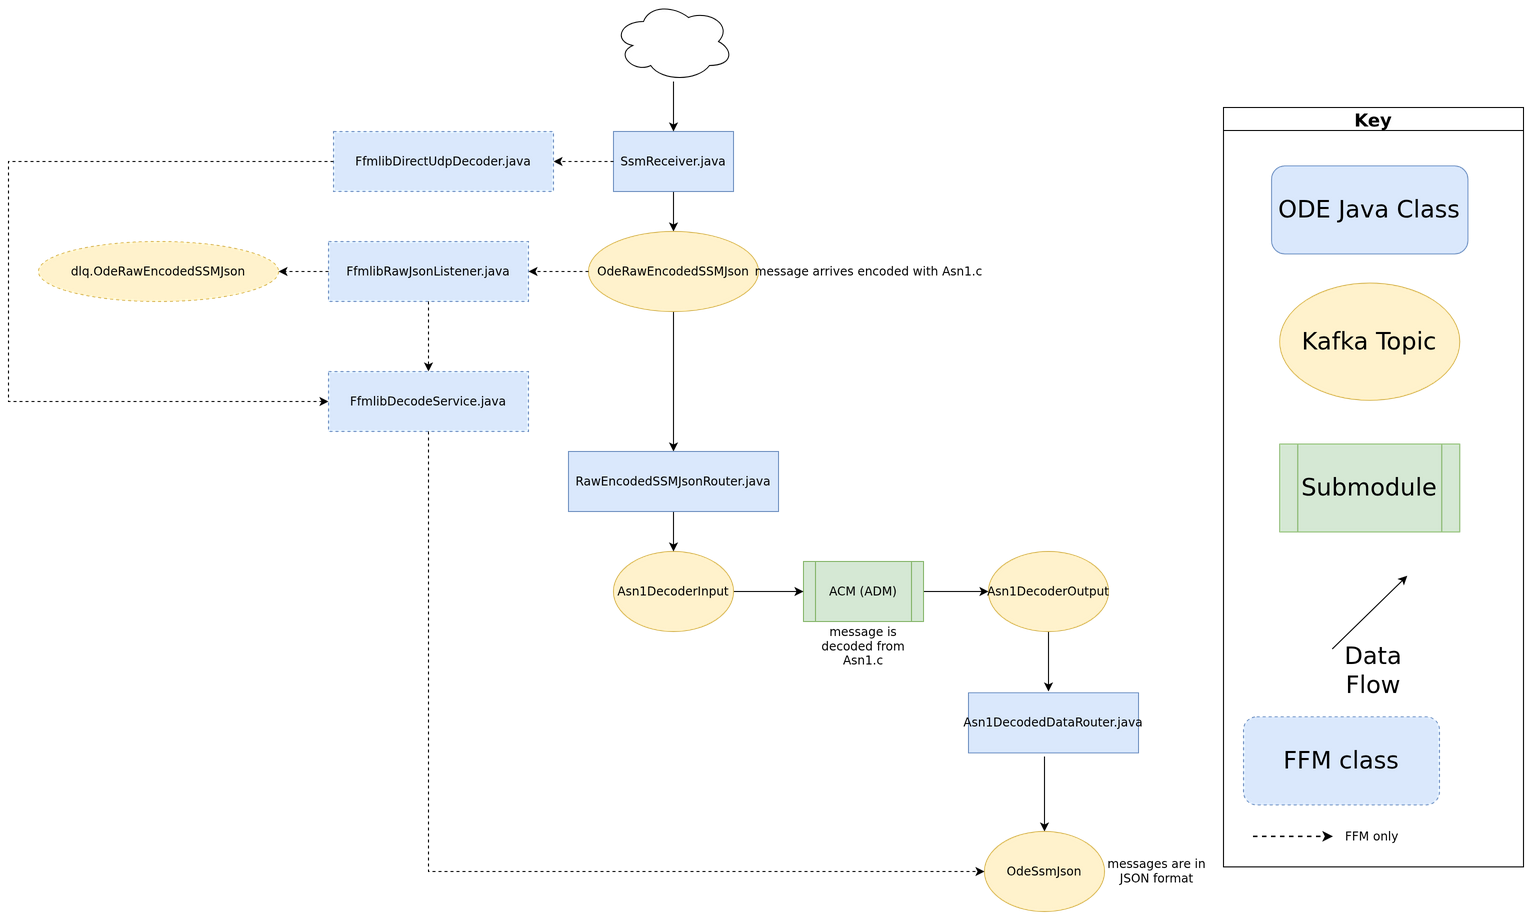

The diagram above was exported from draw.io. Its source (the exported page's mxGraphModel, read from the mxfile embedded in the PNG):
<mxGraphModel dx="2220" dy="2309" grid="1" gridSize="10" guides="1" tooltips="1" connect="1" arrows="1" fold="1" page="1" pageScale="1" pageWidth="827" pageHeight="1169" math="0" shadow="0">
  <root>
    <mxCell id="WIyWlLk6GJQsqaUBKTNV-0" />
    <mxCell id="WIyWlLk6GJQsqaUBKTNV-1" parent="WIyWlLk6GJQsqaUBKTNV-0" />
    <mxCell id="VzqX0gNSxUYhQbhme7EZ-3" style="edgeStyle=orthogonalEdgeStyle;rounded=0;orthogonalLoop=1;jettySize=auto;html=1;exitX=0.447;exitY=1.061;exitDx=0;exitDy=0;exitPerimeter=0;" parent="WIyWlLk6GJQsqaUBKTNV-1" source="8ujiRsxlkH-QBAE6qNTh-2" target="VzqX0gNSxUYhQbhme7EZ-1" edge="1">
      <mxGeometry relative="1" as="geometry" />
    </mxCell>
    <mxCell id="8ujiRsxlkH-QBAE6qNTh-2" value="Asn1DecodedDataRouter.java" style="rounded=0;whiteSpace=wrap;html=1;fillColor=#dae8fc;strokeColor=#6c8ebf;" parent="WIyWlLk6GJQsqaUBKTNV-1" vertex="1">
      <mxGeometry x="-75" y="-298.64" width="170" height="60" as="geometry" />
    </mxCell>
    <mxCell id="gxxZRGfVhdAJ79STQYsQ-20" style="edgeStyle=orthogonalEdgeStyle;rounded=0;orthogonalLoop=1;jettySize=auto;html=1;entryX=0;entryY=0.5;entryDx=0;entryDy=0;" parent="WIyWlLk6GJQsqaUBKTNV-1" source="gxxZRGfVhdAJ79STQYsQ-5" target="gxxZRGfVhdAJ79STQYsQ-19" edge="1">
      <mxGeometry relative="1" as="geometry" />
    </mxCell>
    <mxCell id="gxxZRGfVhdAJ79STQYsQ-5" value="ACM (ADM)" style="shape=process;whiteSpace=wrap;html=1;backgroundOutline=1;fillColor=#d5e8d4;strokeColor=#82b366;" parent="WIyWlLk6GJQsqaUBKTNV-1" vertex="1">
      <mxGeometry x="-240" y="-430" width="120" height="60" as="geometry" />
    </mxCell>
    <mxCell id="_VHhroGQ1N4wH_tI7Nl9-2" style="edgeStyle=orthogonalEdgeStyle;rounded=0;orthogonalLoop=1;jettySize=auto;html=1;exitX=0.5;exitY=1;exitDx=0;exitDy=0;" parent="WIyWlLk6GJQsqaUBKTNV-1" source="gxxZRGfVhdAJ79STQYsQ-60" target="gxxZRGfVhdAJ79STQYsQ-62" edge="1">
      <mxGeometry relative="1" as="geometry">
        <mxPoint x="-370" y="-584" as="sourcePoint" />
      </mxGeometry>
    </mxCell>
    <mxCell id="gxxZRGfVhdAJ79STQYsQ-18" style="edgeStyle=orthogonalEdgeStyle;rounded=0;orthogonalLoop=1;jettySize=auto;html=1;entryX=0;entryY=0.5;entryDx=0;entryDy=0;" parent="WIyWlLk6GJQsqaUBKTNV-1" source="gxxZRGfVhdAJ79STQYsQ-13" target="gxxZRGfVhdAJ79STQYsQ-5" edge="1">
      <mxGeometry relative="1" as="geometry" />
    </mxCell>
    <mxCell id="gxxZRGfVhdAJ79STQYsQ-13" value="Asn1DecoderInput" style="ellipse;whiteSpace=wrap;html=1;fillColor=#fff2cc;strokeColor=#d6b656;" parent="WIyWlLk6GJQsqaUBKTNV-1" vertex="1">
      <mxGeometry x="-430" y="-440" width="120" height="80" as="geometry" />
    </mxCell>
    <mxCell id="gxxZRGfVhdAJ79STQYsQ-116" style="edgeStyle=orthogonalEdgeStyle;rounded=0;orthogonalLoop=1;jettySize=auto;html=1;" parent="WIyWlLk6GJQsqaUBKTNV-1" source="gxxZRGfVhdAJ79STQYsQ-19" edge="1">
      <mxGeometry relative="1" as="geometry">
        <mxPoint x="5" y="-300" as="targetPoint" />
      </mxGeometry>
    </mxCell>
    <mxCell id="gxxZRGfVhdAJ79STQYsQ-19" value="Asn1DecoderOutput" style="ellipse;whiteSpace=wrap;html=1;fillColor=#fff2cc;strokeColor=#d6b656;" parent="WIyWlLk6GJQsqaUBKTNV-1" vertex="1">
      <mxGeometry x="-55" y="-440" width="120" height="80" as="geometry" />
    </mxCell>
    <mxCell id="gxxZRGfVhdAJ79STQYsQ-57" style="edgeStyle=orthogonalEdgeStyle;rounded=0;orthogonalLoop=1;jettySize=auto;html=1;entryX=0.5;entryY=0;entryDx=0;entryDy=0;" parent="WIyWlLk6GJQsqaUBKTNV-1" source="gxxZRGfVhdAJ79STQYsQ-58" target="gxxZRGfVhdAJ79STQYsQ-60" edge="1">
      <mxGeometry relative="1" as="geometry" />
    </mxCell>
    <mxCell id="gxxZRGfVhdAJ79STQYsQ-58" value="SsmReceiver.java" style="rounded=0;whiteSpace=wrap;html=1;fillColor=#dae8fc;strokeColor=#6c8ebf;" parent="WIyWlLk6GJQsqaUBKTNV-1" vertex="1">
      <mxGeometry x="-430" y="-860" width="120" height="60" as="geometry" />
    </mxCell>
    <mxCell id="gxxZRGfVhdAJ79STQYsQ-60" value="OdeRawEncodedSSMJson" style="ellipse;whiteSpace=wrap;html=1;fillColor=#fff2cc;strokeColor=#d6b656;" parent="WIyWlLk6GJQsqaUBKTNV-1" vertex="1">
      <mxGeometry x="-455" y="-760" width="170" height="80" as="geometry" />
    </mxCell>
    <mxCell id="gxxZRGfVhdAJ79STQYsQ-65" style="edgeStyle=orthogonalEdgeStyle;rounded=0;orthogonalLoop=1;jettySize=auto;html=1;entryX=0.5;entryY=0;entryDx=0;entryDy=0;" parent="WIyWlLk6GJQsqaUBKTNV-1" source="gxxZRGfVhdAJ79STQYsQ-62" target="gxxZRGfVhdAJ79STQYsQ-13" edge="1">
      <mxGeometry relative="1" as="geometry" />
    </mxCell>
    <mxCell id="gxxZRGfVhdAJ79STQYsQ-62" value="RawEncodedSSMJsonRouter.java" style="rounded=0;whiteSpace=wrap;html=1;fillColor=#dae8fc;strokeColor=#6c8ebf;" parent="WIyWlLk6GJQsqaUBKTNV-1" vertex="1">
      <mxGeometry x="-475" y="-540" width="210" height="60" as="geometry" />
    </mxCell>
    <mxCell id="_VHhroGQ1N4wH_tI7Nl9-0" style="edgeStyle=orthogonalEdgeStyle;rounded=0;orthogonalLoop=1;jettySize=auto;html=1;" parent="WIyWlLk6GJQsqaUBKTNV-1" source="jXXAGItoZEFWX7bIlFFn-11" target="gxxZRGfVhdAJ79STQYsQ-58" edge="1">
      <mxGeometry relative="1" as="geometry" />
    </mxCell>
    <mxCell id="jXXAGItoZEFWX7bIlFFn-11" value="" style="ellipse;shape=cloud;whiteSpace=wrap;html=1;" parent="WIyWlLk6GJQsqaUBKTNV-1" vertex="1">
      <mxGeometry x="-430" y="-990" width="120" height="80" as="geometry" />
    </mxCell>
    <mxCell id="_VHhroGQ1N4wH_tI7Nl9-4" value="" style="group" parent="WIyWlLk6GJQsqaUBKTNV-1" vertex="1" connectable="0">
      <mxGeometry x="180" y="-884" width="300" height="759.36" as="geometry" />
    </mxCell>
    <mxCell id="_VHhroGQ1N4wH_tI7Nl9-5" value="&lt;font style=&quot;font-size: 24px&quot;&gt;Submodule&lt;/font&gt;" style="shape=process;whiteSpace=wrap;html=1;backgroundOutline=1;fillColor=#d5e8d4;strokeColor=#82b366;labelBackgroundColor=none;" parent="_VHhroGQ1N4wH_tI7Nl9-4" vertex="1">
      <mxGeometry x="56.25" y="336.5853658536585" width="180" height="87.80487804878048" as="geometry" />
    </mxCell>
    <mxCell id="_VHhroGQ1N4wH_tI7Nl9-6" value="Key" style="swimlane;labelBackgroundColor=none;fontSize=18;" parent="_VHhroGQ1N4wH_tI7Nl9-4" vertex="1">
      <mxGeometry width="299.99999999999994" height="759.36" as="geometry" />
    </mxCell>
    <mxCell id="_VHhroGQ1N4wH_tI7Nl9-8" value="" style="endArrow=classic;html=1;rounded=0;labelBackgroundColor=none;" parent="_VHhroGQ1N4wH_tI7Nl9-6" edge="1">
      <mxGeometry width="50" height="50" relative="1" as="geometry">
        <mxPoint x="108.75" y="541.4634146341463" as="sourcePoint" />
        <mxPoint x="183.74999999999997" y="468.29268292682923" as="targetPoint" />
      </mxGeometry>
    </mxCell>
    <mxCell id="_VHhroGQ1N4wH_tI7Nl9-9" value="&lt;font style=&quot;font-size: 24px&quot;&gt;Kafka Topic&lt;/font&gt;" style="ellipse;whiteSpace=wrap;html=1;fillColor=#fff2cc;strokeColor=#d6b656;labelBackgroundColor=none;" parent="_VHhroGQ1N4wH_tI7Nl9-6" vertex="1">
      <mxGeometry x="56.25" y="175.60975609756096" width="180" height="117.07317073170731" as="geometry" />
    </mxCell>
    <mxCell id="_VHhroGQ1N4wH_tI7Nl9-10" value="&lt;font style=&quot;font-size: 24px&quot;&gt;ODE Java Class&lt;/font&gt;" style="rounded=1;whiteSpace=wrap;html=1;fillColor=#dae8fc;strokeColor=#6c8ebf;labelBackgroundColor=none;" parent="_VHhroGQ1N4wH_tI7Nl9-6" vertex="1">
      <mxGeometry x="48.13" y="58.54" width="196.25" height="87.8" as="geometry" />
    </mxCell>
    <mxCell id="VzqX0gNSxUYhQbhme7EZ-1" value="OdeSsmJson" style="ellipse;whiteSpace=wrap;html=1;fillColor=#fff2cc;strokeColor=#d6b656;" parent="WIyWlLk6GJQsqaUBKTNV-1" vertex="1">
      <mxGeometry x="-59" y="-160" width="120" height="80" as="geometry" />
    </mxCell>
    <mxCell id="Ak_uoQ98FiocAXNaD4mG-0" value="message arrives encoded with Asn1.c" style="text;html=1;align=center;verticalAlign=middle;resizable=0;points=[];autosize=1;strokeColor=none;fillColor=none;" parent="WIyWlLk6GJQsqaUBKTNV-1" vertex="1">
      <mxGeometry x="-285" y="-730" width="220" height="20" as="geometry" />
    </mxCell>
    <mxCell id="Ak_uoQ98FiocAXNaD4mG-1" value="message is decoded from Asn1.c" style="text;html=1;strokeColor=none;fillColor=none;align=center;verticalAlign=middle;whiteSpace=wrap;rounded=0;" parent="WIyWlLk6GJQsqaUBKTNV-1" vertex="1">
      <mxGeometry x="-235" y="-370" width="110" height="50" as="geometry" />
    </mxCell>
    <mxCell id="Ak_uoQ98FiocAXNaD4mG-2" value="&lt;font style=&quot;font-size: 24px&quot;&gt;Data Flow&lt;/font&gt;" style="text;html=1;strokeColor=none;fillColor=none;align=center;verticalAlign=middle;whiteSpace=wrap;rounded=0;labelBackgroundColor=none;" parent="WIyWlLk6GJQsqaUBKTNV-1" vertex="1">
      <mxGeometry x="270" y="-342.53999999999996" width="120" height="43.9" as="geometry" />
    </mxCell>
    <mxCell id="Ak_uoQ98FiocAXNaD4mG-3" value="messages are in JSON format" style="text;html=1;strokeColor=none;fillColor=none;align=center;verticalAlign=middle;whiteSpace=wrap;rounded=0;" parent="WIyWlLk6GJQsqaUBKTNV-1" vertex="1">
      <mxGeometry x="61" y="-145" width="105" height="50" as="geometry" />
    </mxCell>
    <mxCell id="ffm-1" value="FfmlibDirectUdpDecoder.java" style="rounded=0;whiteSpace=wrap;html=1;fillColor=#dae8fc;strokeColor=#6c8ebf;dashed=1;" vertex="1" parent="WIyWlLk6GJQsqaUBKTNV-1">
      <mxGeometry x="-710.0" y="-860.0" width="220" height="60" as="geometry" />
    </mxCell>
    <mxCell id="ffm-2" value="FfmlibRawJsonListener.java" style="rounded=0;whiteSpace=wrap;html=1;fillColor=#dae8fc;strokeColor=#6c8ebf;dashed=1;" vertex="1" parent="WIyWlLk6GJQsqaUBKTNV-1">
      <mxGeometry x="-715.0" y="-750.0" width="200" height="60" as="geometry" />
    </mxCell>
    <mxCell id="ffm-3" value="dlq.OdeRawEncodedSSMJson" style="ellipse;whiteSpace=wrap;html=1;fillColor=#fff2cc;strokeColor=#d6b656;dashed=1;" vertex="1" parent="WIyWlLk6GJQsqaUBKTNV-1">
      <mxGeometry x="-1005.0" y="-750.0" width="240" height="60" as="geometry" />
    </mxCell>
    <mxCell id="ffm-4" value="FfmlibDecodeService.java" style="rounded=0;whiteSpace=wrap;html=1;fillColor=#dae8fc;strokeColor=#6c8ebf;dashed=1;" vertex="1" parent="WIyWlLk6GJQsqaUBKTNV-1">
      <mxGeometry x="-715.0" y="-620.0" width="200" height="60" as="geometry" />
    </mxCell>
    <mxCell id="ffm-5" value="FFM class" style="rounded=1;whiteSpace=wrap;html=1;fillColor=#dae8fc;strokeColor=#6c8ebf;dashed=1;fontSize=24;" vertex="1" parent="_VHhroGQ1N4wH_tI7Nl9-6">
      <mxGeometry x="20" y="609.36" width="196" height="88" as="geometry" />
    </mxCell>
    <mxCell id="ffm-6" value="" style="endArrow=classic;html=1;rounded=0;dashed=1;strokeWidth=1.5;" edge="1" parent="_VHhroGQ1N4wH_tI7Nl9-6">
      <mxGeometry width="50" height="50" relative="1" as="geometry">
        <mxPoint x="30" y="729.36" as="sourcePoint" />
        <mxPoint x="110" y="729.36" as="targetPoint" />
      </mxGeometry>
    </mxCell>
    <mxCell id="ffm-7" value="FFM only" style="text;html=1;strokeColor=none;fillColor=none;align=left;verticalAlign=middle;whiteSpace=wrap;rounded=0;fontSize=12;" vertex="1" parent="_VHhroGQ1N4wH_tI7Nl9-6">
      <mxGeometry x="120" y="719.36" width="169.99999999999994" height="20" as="geometry" />
    </mxCell>
    <mxCell id="ffm-8" value="" style="edgeStyle=orthogonalEdgeStyle;rounded=0;orthogonalLoop=1;jettySize=auto;html=1;dashed=1;" edge="1" parent="WIyWlLk6GJQsqaUBKTNV-1" source="gxxZRGfVhdAJ79STQYsQ-58" target="ffm-1">
      <mxGeometry relative="1" as="geometry" />
    </mxCell>
    <mxCell id="ffm-9" value="" style="edgeStyle=orthogonalEdgeStyle;rounded=0;orthogonalLoop=1;jettySize=auto;html=1;dashed=1;" edge="1" parent="WIyWlLk6GJQsqaUBKTNV-1" source="gxxZRGfVhdAJ79STQYsQ-60" target="ffm-2">
      <mxGeometry relative="1" as="geometry" />
    </mxCell>
    <mxCell id="ffm-10" value="" style="edgeStyle=orthogonalEdgeStyle;rounded=0;orthogonalLoop=1;jettySize=auto;html=1;dashed=1;" edge="1" parent="WIyWlLk6GJQsqaUBKTNV-1" source="ffm-2" target="ffm-3">
      <mxGeometry relative="1" as="geometry" />
    </mxCell>
    <mxCell id="ffm-11" value="" style="edgeStyle=orthogonalEdgeStyle;rounded=0;orthogonalLoop=1;jettySize=auto;html=1;dashed=1;" edge="1" parent="WIyWlLk6GJQsqaUBKTNV-1" source="ffm-2" target="ffm-4">
      <mxGeometry relative="1" as="geometry" />
    </mxCell>
    <mxCell id="ffm-12" value="" style="edgeStyle=orthogonalEdgeStyle;rounded=0;orthogonalLoop=1;jettySize=auto;html=1;dashed=1;" edge="1" parent="WIyWlLk6GJQsqaUBKTNV-1" source="ffm-1" target="ffm-4">
      <mxGeometry relative="1" as="geometry">
        <Array as="points">
          <mxPoint x="-1035" y="-830" />
          <mxPoint x="-1035" y="-590" />
        </Array>
      </mxGeometry>
    </mxCell>
    <mxCell id="ffm-13" value="" style="edgeStyle=orthogonalEdgeStyle;rounded=0;orthogonalLoop=1;jettySize=auto;html=1;dashed=1;" edge="1" parent="WIyWlLk6GJQsqaUBKTNV-1" source="ffm-4" target="VzqX0gNSxUYhQbhme7EZ-1">
      <mxGeometry relative="1" as="geometry">
        <Array as="points">
          <mxPoint x="-615" y="-120" />
        </Array>
      </mxGeometry>
    </mxCell>
  </root>
</mxGraphModel>